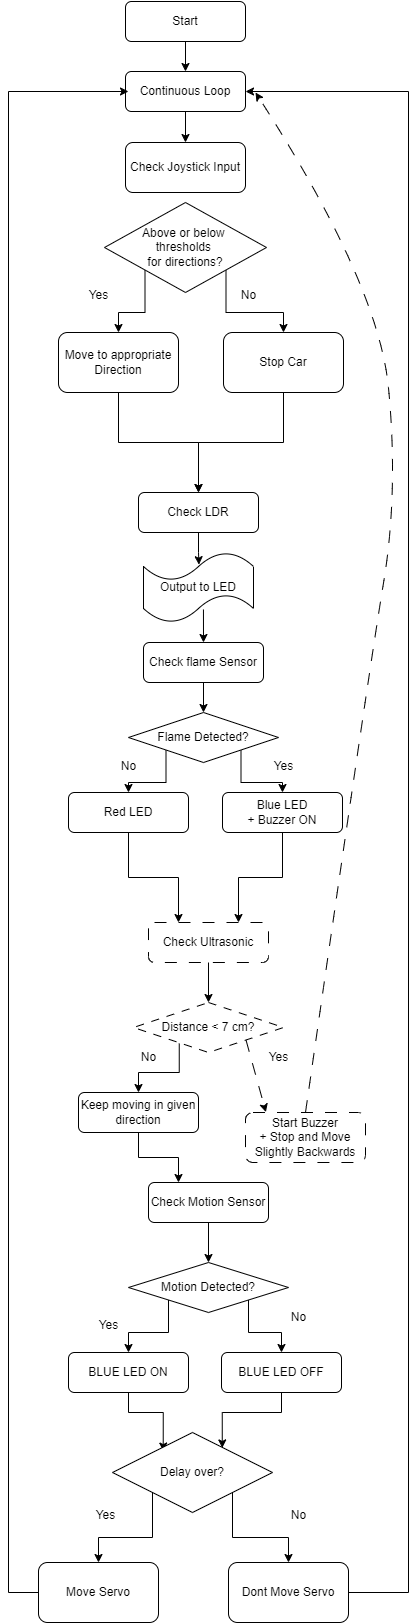

The diagram above was exported from draw.io. Its source (the exported page's mxGraphModel, read from the mxfile embedded in the PNG):
<mxGraphModel dx="1313" dy="704" grid="1" gridSize="10" guides="1" tooltips="1" connect="1" arrows="1" fold="1" page="1" pageScale="1" pageWidth="827" pageHeight="1169" math="0" shadow="0">
  <root>
    <mxCell id="WIyWlLk6GJQsqaUBKTNV-0" />
    <mxCell id="WIyWlLk6GJQsqaUBKTNV-1" parent="WIyWlLk6GJQsqaUBKTNV-0" />
    <mxCell id="WIyWlLk6GJQsqaUBKTNV-3" value="Start" style="rounded=1;whiteSpace=wrap;html=1;fontSize=12;glass=0;strokeWidth=1;shadow=0;" parent="WIyWlLk6GJQsqaUBKTNV-1" vertex="1">
      <mxGeometry x="347" y="119" width="120" height="40" as="geometry" />
    </mxCell>
    <mxCell id="ih47AubCL6kBORE40EF7-4" value="" style="endArrow=classic;html=1;rounded=0;exitX=0.5;exitY=1;exitDx=0;exitDy=0;entryX=0.5;entryY=0;entryDx=0;entryDy=0;" parent="WIyWlLk6GJQsqaUBKTNV-1" source="WIyWlLk6GJQsqaUBKTNV-3" target="ih47AubCL6kBORE40EF7-5" edge="1">
      <mxGeometry width="50" height="50" relative="1" as="geometry">
        <mxPoint x="407" y="299" as="sourcePoint" />
        <mxPoint x="407" y="189" as="targetPoint" />
      </mxGeometry>
    </mxCell>
    <mxCell id="ih47AubCL6kBORE40EF7-5" value="Continuous Loop" style="rounded=1;whiteSpace=wrap;html=1;" parent="WIyWlLk6GJQsqaUBKTNV-1" vertex="1">
      <mxGeometry x="347" y="189" width="120" height="40" as="geometry" />
    </mxCell>
    <mxCell id="ih47AubCL6kBORE40EF7-7" value="" style="endArrow=classic;html=1;rounded=0;exitX=0.5;exitY=1;exitDx=0;exitDy=0;" parent="WIyWlLk6GJQsqaUBKTNV-1" source="ih47AubCL6kBORE40EF7-5" target="j7jBVqvwedt7AqG8vNHv-0" edge="1">
      <mxGeometry width="50" height="50" relative="1" as="geometry">
        <mxPoint x="407" y="199" as="sourcePoint" />
        <mxPoint x="407" y="270" as="targetPoint" />
      </mxGeometry>
    </mxCell>
    <mxCell id="ih47AubCL6kBORE40EF7-17" value="" style="edgeStyle=orthogonalEdgeStyle;rounded=0;orthogonalLoop=1;jettySize=auto;html=1;entryX=0.504;entryY=0.174;entryDx=0;entryDy=0;entryPerimeter=0;" parent="WIyWlLk6GJQsqaUBKTNV-1" source="ih47AubCL6kBORE40EF7-12" target="ih47AubCL6kBORE40EF7-15" edge="1">
      <mxGeometry relative="1" as="geometry" />
    </mxCell>
    <mxCell id="ih47AubCL6kBORE40EF7-12" value="Check LDR" style="rounded=1;whiteSpace=wrap;html=1;" parent="WIyWlLk6GJQsqaUBKTNV-1" vertex="1">
      <mxGeometry x="360" y="610" width="120" height="40" as="geometry" />
    </mxCell>
    <mxCell id="ih47AubCL6kBORE40EF7-15" value="Output to LED" style="shape=tape;whiteSpace=wrap;html=1;" parent="WIyWlLk6GJQsqaUBKTNV-1" vertex="1">
      <mxGeometry x="365" y="670" width="110" height="70" as="geometry" />
    </mxCell>
    <mxCell id="ih47AubCL6kBORE40EF7-18" value="" style="endArrow=classic;html=1;rounded=0;exitX=0.545;exitY=0.814;exitDx=0;exitDy=0;exitPerimeter=0;entryX=0.5;entryY=0;entryDx=0;entryDy=0;" parent="WIyWlLk6GJQsqaUBKTNV-1" source="ih47AubCL6kBORE40EF7-15" target="ih47AubCL6kBORE40EF7-21" edge="1">
      <mxGeometry width="50" height="50" relative="1" as="geometry">
        <mxPoint x="400" y="700" as="sourcePoint" />
        <mxPoint x="424.9651324965133" y="730" as="targetPoint" />
      </mxGeometry>
    </mxCell>
    <mxCell id="ih47AubCL6kBORE40EF7-27" value="" style="edgeStyle=orthogonalEdgeStyle;rounded=0;orthogonalLoop=1;jettySize=auto;html=1;" parent="WIyWlLk6GJQsqaUBKTNV-1" source="ih47AubCL6kBORE40EF7-21" target="ih47AubCL6kBORE40EF7-24" edge="1">
      <mxGeometry relative="1" as="geometry" />
    </mxCell>
    <mxCell id="ih47AubCL6kBORE40EF7-21" value="Check flame Sensor" style="rounded=1;whiteSpace=wrap;html=1;" parent="WIyWlLk6GJQsqaUBKTNV-1" vertex="1">
      <mxGeometry x="365" y="760" width="120" height="40" as="geometry" />
    </mxCell>
    <mxCell id="ih47AubCL6kBORE40EF7-30" style="edgeStyle=orthogonalEdgeStyle;rounded=0;orthogonalLoop=1;jettySize=auto;html=1;exitX=0;exitY=1;exitDx=0;exitDy=0;entryX=0.5;entryY=0;entryDx=0;entryDy=0;" parent="WIyWlLk6GJQsqaUBKTNV-1" source="ih47AubCL6kBORE40EF7-24" target="ih47AubCL6kBORE40EF7-29" edge="1">
      <mxGeometry relative="1" as="geometry" />
    </mxCell>
    <mxCell id="ih47AubCL6kBORE40EF7-31" style="edgeStyle=orthogonalEdgeStyle;rounded=0;orthogonalLoop=1;jettySize=auto;html=1;exitX=1;exitY=1;exitDx=0;exitDy=0;entryX=0.5;entryY=0;entryDx=0;entryDy=0;" parent="WIyWlLk6GJQsqaUBKTNV-1" source="ih47AubCL6kBORE40EF7-24" target="ih47AubCL6kBORE40EF7-28" edge="1">
      <mxGeometry relative="1" as="geometry" />
    </mxCell>
    <mxCell id="ih47AubCL6kBORE40EF7-24" value="Flame Detected?" style="rhombus;whiteSpace=wrap;html=1;" parent="WIyWlLk6GJQsqaUBKTNV-1" vertex="1">
      <mxGeometry x="350" y="830" width="150" height="50" as="geometry" />
    </mxCell>
    <mxCell id="ih47AubCL6kBORE40EF7-37" style="edgeStyle=orthogonalEdgeStyle;rounded=0;orthogonalLoop=1;jettySize=auto;html=1;exitX=0.305;exitY=0.821;exitDx=0;exitDy=0;entryX=0.5;entryY=0;entryDx=0;entryDy=0;exitPerimeter=0;" parent="WIyWlLk6GJQsqaUBKTNV-1" source="ih47AubCL6kBORE40EF7-26" target="ih47AubCL6kBORE40EF7-35" edge="1">
      <mxGeometry relative="1" as="geometry" />
    </mxCell>
    <mxCell id="ih47AubCL6kBORE40EF7-26" value="Distance &amp;lt; 7 cm?" style="rhombus;whiteSpace=wrap;html=1;dashed=1;dashPattern=8 8;" parent="WIyWlLk6GJQsqaUBKTNV-1" vertex="1">
      <mxGeometry x="355" y="1120" width="150" height="50" as="geometry" />
    </mxCell>
    <mxCell id="ih47AubCL6kBORE40EF7-32" style="edgeStyle=orthogonalEdgeStyle;rounded=0;orthogonalLoop=1;jettySize=auto;html=1;exitX=0.5;exitY=1;exitDx=0;exitDy=0;entryX=0.75;entryY=0;entryDx=0;entryDy=0;" parent="WIyWlLk6GJQsqaUBKTNV-1" source="ih47AubCL6kBORE40EF7-28" target="ih47AubCL6kBORE40EF7-41" edge="1">
      <mxGeometry relative="1" as="geometry">
        <mxPoint x="490" y="1050" as="targetPoint" />
      </mxGeometry>
    </mxCell>
    <mxCell id="ih47AubCL6kBORE40EF7-28" value="Blue LED&lt;div&gt;+ Buzzer ON&lt;/div&gt;" style="rounded=1;whiteSpace=wrap;html=1;" parent="WIyWlLk6GJQsqaUBKTNV-1" vertex="1">
      <mxGeometry x="444" y="910" width="120" height="40" as="geometry" />
    </mxCell>
    <mxCell id="ih47AubCL6kBORE40EF7-33" style="edgeStyle=orthogonalEdgeStyle;rounded=0;orthogonalLoop=1;jettySize=auto;html=1;exitX=0.5;exitY=1;exitDx=0;exitDy=0;entryX=0.25;entryY=0;entryDx=0;entryDy=0;" parent="WIyWlLk6GJQsqaUBKTNV-1" source="ih47AubCL6kBORE40EF7-29" target="ih47AubCL6kBORE40EF7-41" edge="1">
      <mxGeometry relative="1" as="geometry">
        <mxPoint x="370" y="1050" as="targetPoint" />
      </mxGeometry>
    </mxCell>
    <mxCell id="ih47AubCL6kBORE40EF7-29" value="Red LED" style="rounded=1;whiteSpace=wrap;html=1;" parent="WIyWlLk6GJQsqaUBKTNV-1" vertex="1">
      <mxGeometry x="290" y="910" width="120" height="40" as="geometry" />
    </mxCell>
    <mxCell id="ih47AubCL6kBORE40EF7-39" style="edgeStyle=orthogonalEdgeStyle;rounded=0;orthogonalLoop=1;jettySize=auto;html=1;exitX=0.5;exitY=1;exitDx=0;exitDy=0;entryX=0.25;entryY=0;entryDx=0;entryDy=0;" parent="WIyWlLk6GJQsqaUBKTNV-1" source="ih47AubCL6kBORE40EF7-35" target="ih47AubCL6kBORE40EF7-43" edge="1">
      <mxGeometry relative="1" as="geometry">
        <mxPoint x="465.5" y="1292.5" as="targetPoint" />
      </mxGeometry>
    </mxCell>
    <mxCell id="ih47AubCL6kBORE40EF7-35" value="Keep moving in given direction" style="rounded=1;whiteSpace=wrap;html=1;" parent="WIyWlLk6GJQsqaUBKTNV-1" vertex="1">
      <mxGeometry x="300" y="1210" width="120" height="40" as="geometry" />
    </mxCell>
    <mxCell id="ih47AubCL6kBORE40EF7-42" value="" style="edgeStyle=orthogonalEdgeStyle;rounded=0;orthogonalLoop=1;jettySize=auto;html=1;" parent="WIyWlLk6GJQsqaUBKTNV-1" source="ih47AubCL6kBORE40EF7-41" target="ih47AubCL6kBORE40EF7-26" edge="1">
      <mxGeometry relative="1" as="geometry" />
    </mxCell>
    <mxCell id="ih47AubCL6kBORE40EF7-41" value="Check Ultrasonic" style="rounded=1;whiteSpace=wrap;html=1;dashed=1;dashPattern=12 12;" parent="WIyWlLk6GJQsqaUBKTNV-1" vertex="1">
      <mxGeometry x="370" y="1040" width="120" height="40" as="geometry" />
    </mxCell>
    <mxCell id="ih47AubCL6kBORE40EF7-45" value="" style="edgeStyle=orthogonalEdgeStyle;rounded=0;orthogonalLoop=1;jettySize=auto;html=1;" parent="WIyWlLk6GJQsqaUBKTNV-1" source="ih47AubCL6kBORE40EF7-43" target="ih47AubCL6kBORE40EF7-44" edge="1">
      <mxGeometry relative="1" as="geometry" />
    </mxCell>
    <mxCell id="ih47AubCL6kBORE40EF7-43" value="Check Motion Sensor" style="rounded=1;whiteSpace=wrap;html=1;" parent="WIyWlLk6GJQsqaUBKTNV-1" vertex="1">
      <mxGeometry x="370" y="1300" width="120" height="40" as="geometry" />
    </mxCell>
    <mxCell id="ih47AubCL6kBORE40EF7-50" style="edgeStyle=orthogonalEdgeStyle;rounded=0;orthogonalLoop=1;jettySize=auto;html=1;exitX=0;exitY=1;exitDx=0;exitDy=0;entryX=0.5;entryY=0;entryDx=0;entryDy=0;" parent="WIyWlLk6GJQsqaUBKTNV-1" source="ih47AubCL6kBORE40EF7-44" target="ih47AubCL6kBORE40EF7-46" edge="1">
      <mxGeometry relative="1" as="geometry" />
    </mxCell>
    <mxCell id="ih47AubCL6kBORE40EF7-51" style="edgeStyle=orthogonalEdgeStyle;rounded=0;orthogonalLoop=1;jettySize=auto;html=1;exitX=1;exitY=1;exitDx=0;exitDy=0;entryX=0.5;entryY=0;entryDx=0;entryDy=0;" parent="WIyWlLk6GJQsqaUBKTNV-1" source="ih47AubCL6kBORE40EF7-44" target="ih47AubCL6kBORE40EF7-48" edge="1">
      <mxGeometry relative="1" as="geometry" />
    </mxCell>
    <mxCell id="ih47AubCL6kBORE40EF7-44" value="Motion Detected?" style="rhombus;whiteSpace=wrap;html=1;" parent="WIyWlLk6GJQsqaUBKTNV-1" vertex="1">
      <mxGeometry x="350" y="1380" width="160" height="50" as="geometry" />
    </mxCell>
    <mxCell id="ih47AubCL6kBORE40EF7-53" style="edgeStyle=orthogonalEdgeStyle;rounded=0;orthogonalLoop=1;jettySize=auto;html=1;exitX=0;exitY=0.5;exitDx=0;exitDy=0;entryX=0;entryY=0.5;entryDx=0;entryDy=0;" parent="WIyWlLk6GJQsqaUBKTNV-1" edge="1">
      <mxGeometry relative="1" as="geometry">
        <mxPoint x="263" y="1710" as="sourcePoint" />
        <mxPoint x="350" y="209" as="targetPoint" />
        <Array as="points">
          <mxPoint x="230" y="1710" />
          <mxPoint x="230" y="209" />
        </Array>
      </mxGeometry>
    </mxCell>
    <mxCell id="j7jBVqvwedt7AqG8vNHv-25" style="edgeStyle=orthogonalEdgeStyle;rounded=0;orthogonalLoop=1;jettySize=auto;html=1;exitX=0.5;exitY=1;exitDx=0;exitDy=0;entryX=0.317;entryY=0.232;entryDx=0;entryDy=0;entryPerimeter=0;" edge="1" parent="WIyWlLk6GJQsqaUBKTNV-1" source="ih47AubCL6kBORE40EF7-46" target="j7jBVqvwedt7AqG8vNHv-28">
      <mxGeometry relative="1" as="geometry">
        <mxPoint x="390" y="1550" as="targetPoint" />
      </mxGeometry>
    </mxCell>
    <mxCell id="ih47AubCL6kBORE40EF7-46" value="BLUE LED ON" style="rounded=1;whiteSpace=wrap;html=1;" parent="WIyWlLk6GJQsqaUBKTNV-1" vertex="1">
      <mxGeometry x="290" y="1470" width="120" height="40" as="geometry" />
    </mxCell>
    <mxCell id="ih47AubCL6kBORE40EF7-54" style="edgeStyle=orthogonalEdgeStyle;rounded=0;orthogonalLoop=1;jettySize=auto;html=1;entryX=1;entryY=0.5;entryDx=0;entryDy=0;exitX=1;exitY=0.5;exitDx=0;exitDy=0;" parent="WIyWlLk6GJQsqaUBKTNV-1" source="j7jBVqvwedt7AqG8vNHv-30" target="ih47AubCL6kBORE40EF7-5" edge="1">
      <mxGeometry relative="1" as="geometry">
        <mxPoint x="763" y="1690" as="sourcePoint" />
        <mxPoint x="650" y="189" as="targetPoint" />
        <Array as="points">
          <mxPoint x="630" y="1710" />
          <mxPoint x="630" y="209" />
        </Array>
      </mxGeometry>
    </mxCell>
    <mxCell id="j7jBVqvwedt7AqG8vNHv-27" style="edgeStyle=orthogonalEdgeStyle;rounded=0;orthogonalLoop=1;jettySize=auto;html=1;exitX=0.5;exitY=1;exitDx=0;exitDy=0;entryX=0.686;entryY=0.193;entryDx=0;entryDy=0;entryPerimeter=0;" edge="1" parent="WIyWlLk6GJQsqaUBKTNV-1" source="ih47AubCL6kBORE40EF7-48" target="j7jBVqvwedt7AqG8vNHv-28">
      <mxGeometry relative="1" as="geometry">
        <mxPoint x="450" y="1550" as="targetPoint" />
      </mxGeometry>
    </mxCell>
    <mxCell id="ih47AubCL6kBORE40EF7-48" value="BLUE LED OFF" style="rounded=1;whiteSpace=wrap;html=1;" parent="WIyWlLk6GJQsqaUBKTNV-1" vertex="1">
      <mxGeometry x="443" y="1470" width="120" height="40" as="geometry" />
    </mxCell>
    <mxCell id="ih47AubCL6kBORE40EF7-55" value="" style="curved=1;endArrow=classic;html=1;rounded=0;entryX=1;entryY=0.75;entryDx=0;entryDy=0;dashed=1;dashPattern=12 12;exitX=0.5;exitY=0;exitDx=0;exitDy=0;" parent="WIyWlLk6GJQsqaUBKTNV-1" source="ih47AubCL6kBORE40EF7-56" edge="1">
      <mxGeometry width="50" height="50" relative="1" as="geometry">
        <mxPoint x="590" y="840" as="sourcePoint" />
        <mxPoint x="477.0000000000001" y="209.9999999999999" as="targetPoint" />
        <Array as="points">
          <mxPoint x="590" y="791" />
          <mxPoint x="620" y="610" />
          <mxPoint x="600" y="401" />
        </Array>
      </mxGeometry>
    </mxCell>
    <mxCell id="ih47AubCL6kBORE40EF7-56" value="Start Buzzer&lt;div&gt;+ Stop and Move Slightly Backwards&lt;/div&gt;" style="rounded=1;whiteSpace=wrap;html=1;dashed=1;dashPattern=12 12;" parent="WIyWlLk6GJQsqaUBKTNV-1" vertex="1">
      <mxGeometry x="467" y="1230" width="120" height="50" as="geometry" />
    </mxCell>
    <mxCell id="ih47AubCL6kBORE40EF7-58" value="" style="endArrow=classic;html=1;rounded=0;exitX=1;exitY=1;exitDx=0;exitDy=0;entryX=0.17;entryY=-0.007;entryDx=0;entryDy=0;entryPerimeter=0;dashed=1;dashPattern=12 12;" parent="WIyWlLk6GJQsqaUBKTNV-1" source="ih47AubCL6kBORE40EF7-26" target="ih47AubCL6kBORE40EF7-56" edge="1">
      <mxGeometry width="50" height="50" relative="1" as="geometry">
        <mxPoint x="483" y="1051" as="sourcePoint" />
        <mxPoint x="533" y="1001" as="targetPoint" />
      </mxGeometry>
    </mxCell>
    <mxCell id="ih47AubCL6kBORE40EF7-70" value="Yes" style="text;html=1;align=center;verticalAlign=middle;resizable=0;points=[];autosize=1;strokeColor=none;fillColor=none;" parent="WIyWlLk6GJQsqaUBKTNV-1" vertex="1">
      <mxGeometry x="485" y="869" width="40" height="30" as="geometry" />
    </mxCell>
    <mxCell id="ih47AubCL6kBORE40EF7-71" value="No" style="text;html=1;align=center;verticalAlign=middle;resizable=0;points=[];autosize=1;strokeColor=none;fillColor=none;" parent="WIyWlLk6GJQsqaUBKTNV-1" vertex="1">
      <mxGeometry x="330" y="869" width="40" height="30" as="geometry" />
    </mxCell>
    <mxCell id="j7jBVqvwedt7AqG8vNHv-0" value="Check Joystick Input" style="rounded=1;whiteSpace=wrap;html=1;" vertex="1" parent="WIyWlLk6GJQsqaUBKTNV-1">
      <mxGeometry x="347" y="260" width="120" height="50" as="geometry" />
    </mxCell>
    <mxCell id="j7jBVqvwedt7AqG8vNHv-8" style="edgeStyle=orthogonalEdgeStyle;rounded=0;orthogonalLoop=1;jettySize=auto;html=1;exitX=1;exitY=1;exitDx=0;exitDy=0;" edge="1" parent="WIyWlLk6GJQsqaUBKTNV-1" source="j7jBVqvwedt7AqG8vNHv-1" target="j7jBVqvwedt7AqG8vNHv-2">
      <mxGeometry relative="1" as="geometry" />
    </mxCell>
    <mxCell id="j7jBVqvwedt7AqG8vNHv-9" style="edgeStyle=orthogonalEdgeStyle;rounded=0;orthogonalLoop=1;jettySize=auto;html=1;exitX=0;exitY=1;exitDx=0;exitDy=0;entryX=0.5;entryY=0;entryDx=0;entryDy=0;" edge="1" parent="WIyWlLk6GJQsqaUBKTNV-1" source="j7jBVqvwedt7AqG8vNHv-1" target="j7jBVqvwedt7AqG8vNHv-3">
      <mxGeometry relative="1" as="geometry" />
    </mxCell>
    <mxCell id="j7jBVqvwedt7AqG8vNHv-1" value="Above or below&amp;nbsp;&lt;div&gt;thresholds&amp;nbsp;&lt;/div&gt;&lt;div&gt;for directions?&lt;/div&gt;" style="rhombus;whiteSpace=wrap;html=1;" vertex="1" parent="WIyWlLk6GJQsqaUBKTNV-1">
      <mxGeometry x="326" y="320" width="162" height="90" as="geometry" />
    </mxCell>
    <mxCell id="j7jBVqvwedt7AqG8vNHv-10" style="edgeStyle=orthogonalEdgeStyle;rounded=0;orthogonalLoop=1;jettySize=auto;html=1;exitX=0.5;exitY=1;exitDx=0;exitDy=0;entryX=0.5;entryY=0;entryDx=0;entryDy=0;" edge="1" parent="WIyWlLk6GJQsqaUBKTNV-1" source="j7jBVqvwedt7AqG8vNHv-2" target="ih47AubCL6kBORE40EF7-12">
      <mxGeometry relative="1" as="geometry" />
    </mxCell>
    <mxCell id="j7jBVqvwedt7AqG8vNHv-2" value="Stop Car" style="rounded=1;whiteSpace=wrap;html=1;" vertex="1" parent="WIyWlLk6GJQsqaUBKTNV-1">
      <mxGeometry x="445" y="450" width="120" height="60" as="geometry" />
    </mxCell>
    <mxCell id="j7jBVqvwedt7AqG8vNHv-12" style="edgeStyle=orthogonalEdgeStyle;rounded=0;orthogonalLoop=1;jettySize=auto;html=1;exitX=0.5;exitY=1;exitDx=0;exitDy=0;" edge="1" parent="WIyWlLk6GJQsqaUBKTNV-1" source="j7jBVqvwedt7AqG8vNHv-3" target="ih47AubCL6kBORE40EF7-12">
      <mxGeometry relative="1" as="geometry" />
    </mxCell>
    <mxCell id="j7jBVqvwedt7AqG8vNHv-3" value="Move to appropriate Direction" style="rounded=1;whiteSpace=wrap;html=1;" vertex="1" parent="WIyWlLk6GJQsqaUBKTNV-1">
      <mxGeometry x="280" y="450" width="120" height="60" as="geometry" />
    </mxCell>
    <mxCell id="j7jBVqvwedt7AqG8vNHv-15" value="No" style="text;html=1;align=center;verticalAlign=middle;resizable=0;points=[];autosize=1;strokeColor=none;fillColor=none;" vertex="1" parent="WIyWlLk6GJQsqaUBKTNV-1">
      <mxGeometry x="450" y="398" width="40" height="30" as="geometry" />
    </mxCell>
    <mxCell id="j7jBVqvwedt7AqG8vNHv-16" value="Yes" style="text;html=1;align=center;verticalAlign=middle;resizable=0;points=[];autosize=1;strokeColor=none;fillColor=none;" vertex="1" parent="WIyWlLk6GJQsqaUBKTNV-1">
      <mxGeometry x="300" y="398" width="40" height="30" as="geometry" />
    </mxCell>
    <mxCell id="j7jBVqvwedt7AqG8vNHv-17" value="Yes" style="text;html=1;align=center;verticalAlign=middle;resizable=0;points=[];autosize=1;strokeColor=none;fillColor=none;" vertex="1" parent="WIyWlLk6GJQsqaUBKTNV-1">
      <mxGeometry x="480" y="1160" width="40" height="30" as="geometry" />
    </mxCell>
    <mxCell id="j7jBVqvwedt7AqG8vNHv-18" value="No" style="text;html=1;align=center;verticalAlign=middle;resizable=0;points=[];autosize=1;strokeColor=none;fillColor=none;" vertex="1" parent="WIyWlLk6GJQsqaUBKTNV-1">
      <mxGeometry x="350" y="1160" width="40" height="30" as="geometry" />
    </mxCell>
    <mxCell id="j7jBVqvwedt7AqG8vNHv-19" value="Yes" style="text;html=1;align=center;verticalAlign=middle;resizable=0;points=[];autosize=1;strokeColor=none;fillColor=none;" vertex="1" parent="WIyWlLk6GJQsqaUBKTNV-1">
      <mxGeometry x="310" y="1428" width="40" height="30" as="geometry" />
    </mxCell>
    <mxCell id="j7jBVqvwedt7AqG8vNHv-20" value="No" style="text;html=1;align=center;verticalAlign=middle;resizable=0;points=[];autosize=1;strokeColor=none;fillColor=none;" vertex="1" parent="WIyWlLk6GJQsqaUBKTNV-1">
      <mxGeometry x="500" y="1420" width="40" height="30" as="geometry" />
    </mxCell>
    <mxCell id="j7jBVqvwedt7AqG8vNHv-33" style="edgeStyle=orthogonalEdgeStyle;rounded=0;orthogonalLoop=1;jettySize=auto;html=1;exitX=0;exitY=1;exitDx=0;exitDy=0;entryX=0.5;entryY=0;entryDx=0;entryDy=0;" edge="1" parent="WIyWlLk6GJQsqaUBKTNV-1" source="j7jBVqvwedt7AqG8vNHv-28" target="j7jBVqvwedt7AqG8vNHv-31">
      <mxGeometry relative="1" as="geometry" />
    </mxCell>
    <mxCell id="j7jBVqvwedt7AqG8vNHv-34" style="edgeStyle=orthogonalEdgeStyle;rounded=0;orthogonalLoop=1;jettySize=auto;html=1;exitX=1;exitY=1;exitDx=0;exitDy=0;entryX=0.5;entryY=0;entryDx=0;entryDy=0;" edge="1" parent="WIyWlLk6GJQsqaUBKTNV-1" source="j7jBVqvwedt7AqG8vNHv-28" target="j7jBVqvwedt7AqG8vNHv-30">
      <mxGeometry relative="1" as="geometry" />
    </mxCell>
    <mxCell id="j7jBVqvwedt7AqG8vNHv-28" value="Delay over?" style="rhombus;whiteSpace=wrap;html=1;" vertex="1" parent="WIyWlLk6GJQsqaUBKTNV-1">
      <mxGeometry x="334" y="1550" width="160" height="80" as="geometry" />
    </mxCell>
    <mxCell id="j7jBVqvwedt7AqG8vNHv-30" value="Dont Move Servo" style="rounded=1;whiteSpace=wrap;html=1;" vertex="1" parent="WIyWlLk6GJQsqaUBKTNV-1">
      <mxGeometry x="450" y="1680" width="120" height="60" as="geometry" />
    </mxCell>
    <mxCell id="j7jBVqvwedt7AqG8vNHv-31" value="Move Servo" style="rounded=1;whiteSpace=wrap;html=1;" vertex="1" parent="WIyWlLk6GJQsqaUBKTNV-1">
      <mxGeometry x="260" y="1680" width="120" height="60" as="geometry" />
    </mxCell>
    <mxCell id="j7jBVqvwedt7AqG8vNHv-35" value="Yes" style="text;html=1;align=center;verticalAlign=middle;resizable=0;points=[];autosize=1;strokeColor=none;fillColor=none;" vertex="1" parent="WIyWlLk6GJQsqaUBKTNV-1">
      <mxGeometry x="307" y="1618" width="40" height="30" as="geometry" />
    </mxCell>
    <mxCell id="j7jBVqvwedt7AqG8vNHv-36" value="No" style="text;html=1;align=center;verticalAlign=middle;resizable=0;points=[];autosize=1;strokeColor=none;fillColor=none;" vertex="1" parent="WIyWlLk6GJQsqaUBKTNV-1">
      <mxGeometry x="500" y="1618" width="40" height="30" as="geometry" />
    </mxCell>
  </root>
</mxGraphModel>